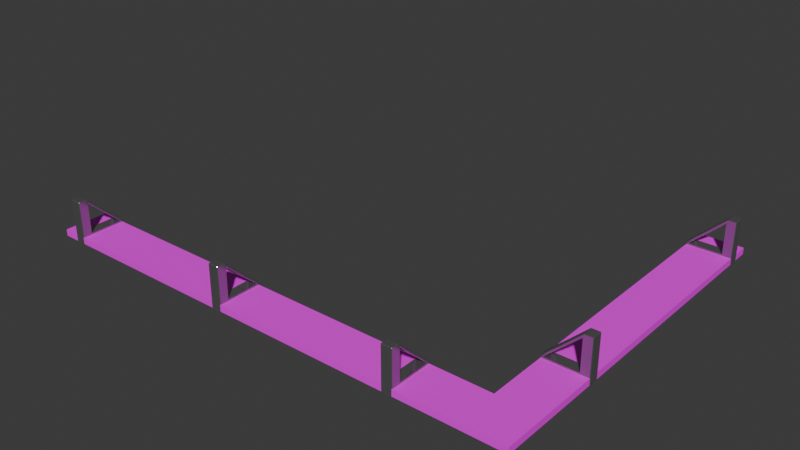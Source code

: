# Source: shelf.blend  (saved by Blender 4.1.24; exported with 4.5.12 LTS)
import bpy
from mathutils import Matrix  # noqa: F401  (used for matrix-valued properties, if any)

bpy.ops.wm.read_factory_settings(use_empty=True)
scene = bpy.context.scene
scene.name = 'Scene'

# ---- collections
col_collection = bpy.data.collections.new('Collection'); scene.collection.children.link(col_collection)

# ---- images (referenced by path relative to the original .blend; pixels are not part of the script)
import os
ASSET_DIR = os.environ.get("B2B_ASSET_DIR", "")  # directory of the original .blend (textures are referenced by path, not embedded)
HERE = os.path.dirname(os.path.abspath(__file__))  # packed textures are extracted next to this script under _unpacked/

def load_image(name, relpath, width, height, colorspace="sRGB"):
    """Load a texture the original file referenced (path relative to the .blend, or extracted next to this script)."""
    p = next((c for c in (os.path.join(HERE, relpath), os.path.join(ASSET_DIR, relpath)) if relpath and os.path.exists(c)), "")
    if p:
        img = bpy.data.images.load(p, check_existing=True)
        img.name = name
    else:  # same state as the original file: an image datablock whose file is absent (Cycles renders it pink)
        img = bpy.data.images.new(name, width, height)
        img.source = "FILE"
        img.filepath = "//" + (relpath or name)
    img.colorspace_settings.name = colorspace
    return img
img_shalf_2_albedo_png = load_image('shalf_2_albedo.png', 'shalf_2_albedo.png', 1024, 1024, 'sRGB')

# ---- materials (node trees are filled in below, after node groups)
mat_material_001 = bpy.data.materials.new('Material.001')
mat_material_001.use_transparent_shadow = False
mat_material_002 = bpy.data.materials.new('Material.002')
mat_material_002.use_transparent_shadow = False
mat_material_003 = bpy.data.materials.new('Material.003')
mat_material_003.use_transparent_shadow = False
mat_material_004 = bpy.data.materials.new('Material.004')
mat_material_004.use_transparent_shadow = False

# ---- material node trees
mat_material_001.use_nodes = True; mat_material_001.node_tree.nodes.clear()
_N = mat_material_001.node_tree.nodes; _L = mat_material_001.node_tree.links
n0 = _N.new('ShaderNodeBsdfPrincipled'); n0.name = 'Principled BSDF'; n0.location = (10, 300)
n0.inputs[0].default_value = (0.3324, 0.3325, 0.3325, 1.0)
n0.inputs[1].default_value = 0.8
n0.inputs[2].default_value = 0.15
n1 = _N.new('ShaderNodeOutputMaterial'); n1.name = 'Material Output'; n1.location = (300, 300)
_L.new(n0.outputs[0], n1.inputs[0])
n1.is_active_output = True
mat_material_002.use_nodes = True; mat_material_002.node_tree.nodes.clear()
_N = mat_material_002.node_tree.nodes; _L = mat_material_002.node_tree.links
n0 = _N.new('ShaderNodeBsdfPrincipled'); n0.name = 'Principled BSDF'; n0.location = (10, 300)
n0.inputs[0].default_value = (0.3324, 0.3325, 0.3325, 1.0)
n0.inputs[1].default_value = 0.8
n0.inputs[2].default_value = 0.15
n1 = _N.new('ShaderNodeOutputMaterial'); n1.name = 'Material Output'; n1.location = (300, 300)
_L.new(n0.outputs[0], n1.inputs[0])
n1.is_active_output = True
mat_material_003.use_nodes = True; mat_material_003.node_tree.nodes.clear()
_N = mat_material_003.node_tree.nodes; _L = mat_material_003.node_tree.links
n0 = _N.new('ShaderNodeBsdfPrincipled'); n0.name = 'Principled BSDF'; n0.location = (10, 300)
n0.inputs[0].default_value = (0.3324, 0.3325, 0.3325, 1.0)
n0.inputs[1].default_value = 0.8
n0.inputs[2].default_value = 0.15
n1 = _N.new('ShaderNodeOutputMaterial'); n1.name = 'Material Output'; n1.location = (300, 300)
_L.new(n0.outputs[0], n1.inputs[0])
n1.is_active_output = True
mat_material_004.use_nodes = True; mat_material_004.node_tree.nodes.clear()
_N = mat_material_004.node_tree.nodes; _L = mat_material_004.node_tree.links
n0 = _N.new('ShaderNodeBsdfPrincipled'); n0.name = 'Principled BSDF'; n0.location = (10, 300)
n1 = _N.new('ShaderNodeOutputMaterial'); n1.name = 'Material Output'; n1.location = (300, 300)
n2 = _N.new('ShaderNodeTexImage'); n2.name = 'Image Texture'; n2.location = (-441, 214)
n2.image = img_shalf_2_albedo_png
_L.new(n0.outputs[0], n1.inputs[0])
_L.new(n2.outputs[0], n0.inputs[0])
n1.is_active_output = True

# ---- world
world_world = bpy.data.worlds.new('World'); scene.world = world_world
world_world.use_nodes = True; world_world.node_tree.nodes.clear()
_N = world_world.node_tree.nodes; _L = world_world.node_tree.links
n0 = _N.new('ShaderNodeOutputWorld'); n0.name = 'World Output'; n0.location = (300, 300)
n1 = _N.new('ShaderNodeBackground'); n1.name = 'Background'; n1.location = (10, 300)
n1.inputs[0].default_value = (0.05088, 0.05088, 0.05088, 1.0)
_L.new(n1.outputs[0], n0.inputs[0])
n0.is_active_output = True
world_world.color = (0.05088, 0.05088, 0.05088)
world_world.use_sun_shadow = False
world_world.sun_shadow_jitter_overblur = 0.0

# ---- meshes
me_cube_001 = bpy.data.meshes.new('Cube.001')
me_cube_001.from_pydata([(-0.025, -0.105, -0.1007), (-0.025, -0.105, 0.1007), (-0.025, 0.105, -0.1007), (-0.025, 0.01135, 0.01105), (0.025, -0.105, -0.1007), (0.025, -0.105, 0.1007), (0.025, 0.105, -0.1007), (0.025, 0.01135, 0.01105), (-0.025, -0.06525, -0.1007), (-0.025, -0.06271, 0.08175), (0.025, -0.06525, -0.1007), (0.025, -0.06271, 0.08175), (-0.025, -0.105, -0.05953), (-0.025, 0.0853, -0.05715), (0.025, 0.0853, -0.05715), (0.025, -0.105, -0.05953), (0.025, -0.06271, -0.05715), (-0.025, -0.06271, -0.05715), (-0.025, -0.06525, 0.1007), (-0.025, 0.01892, 0.02024), (0.025, 0.01892, 0.02024), (0.025, -0.06525, 0.1007), (-0.025, 0.105, -0.05953), (0.025, 0.105, -0.05953), (0.025, -0.06525, -0.05953), (-0.025, -0.06525, -0.05953)], [], [(16, 14, 13, 17), (22, 19, 20, 23), (24, 21, 5, 15), (15, 5, 1, 12), (8, 10, 4, 0), (21, 18, 1, 5), (20, 19, 18, 21), (2, 6, 10, 8), (11, 16, 17, 9), (12, 1, 18, 25), (0, 12, 25, 8), (6, 23, 24, 10), (4, 15, 12, 0), (10, 24, 15, 4), (2, 22, 23, 6), (8, 25, 22, 2), (3, 9, 18, 19), (11, 7, 20, 21), (13, 3, 19, 22), (7, 14, 23, 20), (16, 11, 21, 24), (9, 17, 25, 18), (14, 16, 24, 23), (17, 13, 22, 25), (14, 7, 3, 13), (7, 11, 9, 3)])
_uv = me_cube_001.uv_layers.new(name='UVMap')
_uv.uv.foreach_set('vector', [0.4393, 0.6894, 0.4393, 0.5132, 0.4393, 0.2368, 0.4393, 0.06055, 0.4261, 0.25, 0.625, 0.25, 0.625, 0.5, 0.4261, 0.5, 0.4261, 0.7027, 0.625, 0.7027, 0.625, 0.75, 0.4261, 0.75, 0.4261, 0.75, 0.625, 0.75, 0.625, 1.0, 0.4261, 1.0, 0.125, 0.7027, 0.375, 0.7027, 0.375, 0.75, 0.125, 0.75, 0.625, 0.7027, 0.875, 0.7027, 0.875, 0.75, 0.625, 0.75, 0.625, 0.5, 0.875, 0.5, 0.875, 0.7027, 0.625, 0.7027, 0.125, 0.5, 0.375, 0.5, 0.375, 0.7027, 0.125, 0.7027, 0.6118, 0.6894, 0.4393, 0.6894, 0.4393, 0.06055, 0.6118, 0.06055, 0.4261, 0.0, 0.625, 0.0, 0.625, 0.04732, 0.4261, 0.04732, 0.375, 0.0, 0.4261, 0.0, 0.4261, 0.04732, 0.375, 0.04732, 0.375, 0.5, 0.4261, 0.5, 0.4261, 0.7027, 0.375, 0.7027, 0.375, 0.75, 0.4261, 0.75, 0.4261, 1.0, 0.375, 1.0, 0.375, 0.7027, 0.4261, 0.7027, 0.4261, 0.75, 0.375, 0.75, 0.375, 0.25, 0.4261, 0.25, 0.4261, 0.5, 0.375, 0.5, 0.375, 0.04732, 0.4261, 0.04732, 0.4261, 0.25, 0.375, 0.25, 0.6118, 0.2368, 0.6118, 0.06055, 0.625, 0.04732, 0.625, 0.25, 0.6118, 0.6894, 0.6118, 0.5132, 0.625, 0.5, 0.625, 0.7027, 0.4393, 0.2368, 0.6118, 0.2368, 0.625, 0.25, 0.4261, 0.25, 0.6118, 0.5132, 0.4393, 0.5132, 0.4261, 0.5, 0.625, 0.5, 0.4393, 0.6894, 0.6118, 0.6894, 0.625, 0.7027, 0.4261, 0.7027, 0.6118, 0.06055, 0.4393, 0.06055, 0.4261, 0.04732, 0.625, 0.04732, 0.4393, 0.5132, 0.4393, 0.6894, 0.4261, 0.7027, 0.4261, 0.5, 0.4393, 0.06055, 0.4393, 0.2368, 0.4261, 0.25, 0.4261, 0.04732, 0.4393, 0.5132, 0.6118, 0.5132, 0.6118, 0.2368, 0.4393, 0.2368, 0.6118, 0.5132, 0.6118, 0.6894, 0.6118, 0.06055, 0.6118, 0.2368])
me_cube_001.materials.append(mat_material_001)
me_cube_001.update()
me_cube_002 = bpy.data.meshes.new('Cube.002')
me_cube_002.from_pydata([(-0.025, -0.105, -0.1007), (-0.025, -0.105, 0.1007), (-0.025, 0.105, -0.1007), (-0.025, 0.01135, 0.01105), (0.025, -0.105, -0.1007), (0.025, -0.105, 0.1007), (0.025, 0.105, -0.1007), (0.025, 0.01135, 0.01105), (-0.025, -0.06525, -0.1007), (-0.025, -0.06271, 0.08175), (0.025, -0.06525, -0.1007), (0.025, -0.06271, 0.08175), (-0.025, -0.105, -0.05953), (-0.025, 0.0853, -0.05715), (0.025, 0.0853, -0.05715), (0.025, -0.105, -0.05953), (0.025, -0.06271, -0.05715), (-0.025, -0.06271, -0.05715), (-0.025, -0.06525, 0.1007), (-0.025, 0.01892, 0.02024), (0.025, 0.01892, 0.02024), (0.025, -0.06525, 0.1007), (-0.025, 0.105, -0.05953), (0.025, 0.105, -0.05953), (0.025, -0.06525, -0.05953), (-0.025, -0.06525, -0.05953)], [], [(16, 14, 13, 17), (22, 19, 20, 23), (24, 21, 5, 15), (15, 5, 1, 12), (8, 10, 4, 0), (21, 18, 1, 5), (20, 19, 18, 21), (2, 6, 10, 8), (11, 16, 17, 9), (12, 1, 18, 25), (0, 12, 25, 8), (6, 23, 24, 10), (4, 15, 12, 0), (10, 24, 15, 4), (2, 22, 23, 6), (8, 25, 22, 2), (3, 9, 18, 19), (11, 7, 20, 21), (13, 3, 19, 22), (7, 14, 23, 20), (16, 11, 21, 24), (9, 17, 25, 18), (14, 16, 24, 23), (17, 13, 22, 25), (14, 7, 3, 13), (7, 11, 9, 3)])
_uv = me_cube_002.uv_layers.new(name='UVMap')
_uv.uv.foreach_set('vector', [0.4393, 0.6894, 0.4393, 0.5132, 0.4393, 0.2368, 0.4393, 0.06055, 0.4261, 0.25, 0.625, 0.25, 0.625, 0.5, 0.4261, 0.5, 0.4261, 0.7027, 0.625, 0.7027, 0.625, 0.75, 0.4261, 0.75, 0.4261, 0.75, 0.625, 0.75, 0.625, 1.0, 0.4261, 1.0, 0.125, 0.7027, 0.375, 0.7027, 0.375, 0.75, 0.125, 0.75, 0.625, 0.7027, 0.875, 0.7027, 0.875, 0.75, 0.625, 0.75, 0.625, 0.5, 0.875, 0.5, 0.875, 0.7027, 0.625, 0.7027, 0.125, 0.5, 0.375, 0.5, 0.375, 0.7027, 0.125, 0.7027, 0.6118, 0.6894, 0.4393, 0.6894, 0.4393, 0.06055, 0.6118, 0.06055, 0.4261, 0.0, 0.625, 0.0, 0.625, 0.04732, 0.4261, 0.04732, 0.375, 0.0, 0.4261, 0.0, 0.4261, 0.04732, 0.375, 0.04732, 0.375, 0.5, 0.4261, 0.5, 0.4261, 0.7027, 0.375, 0.7027, 0.375, 0.75, 0.4261, 0.75, 0.4261, 1.0, 0.375, 1.0, 0.375, 0.7027, 0.4261, 0.7027, 0.4261, 0.75, 0.375, 0.75, 0.375, 0.25, 0.4261, 0.25, 0.4261, 0.5, 0.375, 0.5, 0.375, 0.04732, 0.4261, 0.04732, 0.4261, 0.25, 0.375, 0.25, 0.6118, 0.2368, 0.6118, 0.06055, 0.625, 0.04732, 0.625, 0.25, 0.6118, 0.6894, 0.6118, 0.5132, 0.625, 0.5, 0.625, 0.7027, 0.4393, 0.2368, 0.6118, 0.2368, 0.625, 0.25, 0.4261, 0.25, 0.6118, 0.5132, 0.4393, 0.5132, 0.4261, 0.5, 0.625, 0.5, 0.4393, 0.6894, 0.6118, 0.6894, 0.625, 0.7027, 0.4261, 0.7027, 0.6118, 0.06055, 0.4393, 0.06055, 0.4261, 0.04732, 0.625, 0.04732, 0.4393, 0.5132, 0.4393, 0.6894, 0.4261, 0.7027, 0.4261, 0.5, 0.4393, 0.06055, 0.4393, 0.2368, 0.4261, 0.25, 0.4261, 0.04732, 0.4393, 0.5132, 0.6118, 0.5132, 0.6118, 0.2368, 0.4393, 0.2368, 0.6118, 0.5132, 0.6118, 0.6894, 0.6118, 0.06055, 0.6118, 0.2368])
me_cube_002.materials.append(mat_material_002)
me_cube_002.update()
me_cube_003 = bpy.data.meshes.new('Cube.003')
me_cube_003.from_pydata([(-0.025, -0.105, -0.1007), (-0.025, -0.105, 0.1007), (-0.025, 0.105, -0.1007), (-0.025, 0.01135, 0.01105), (0.025, -0.105, -0.1007), (0.025, -0.105, 0.1007), (0.025, 0.105, -0.1007), (0.025, 0.01135, 0.01105), (-0.025, -0.06525, -0.1007), (-0.025, -0.06271, 0.08175), (0.025, -0.06525, -0.1007), (0.025, -0.06271, 0.08175), (-0.025, -0.105, -0.05953), (-0.025, 0.0853, -0.05715), (0.025, 0.0853, -0.05715), (0.025, -0.105, -0.05953), (0.025, -0.06271, -0.05715), (-0.025, -0.06271, -0.05715), (-0.025, -0.06525, 0.1007), (-0.025, 0.01892, 0.02024), (0.025, 0.01892, 0.02024), (0.025, -0.06525, 0.1007), (-0.025, 0.105, -0.05953), (0.025, 0.105, -0.05953), (0.025, -0.06525, -0.05953), (-0.025, -0.06525, -0.05953)], [], [(16, 14, 13, 17), (22, 19, 20, 23), (24, 21, 5, 15), (15, 5, 1, 12), (8, 10, 4, 0), (21, 18, 1, 5), (20, 19, 18, 21), (2, 6, 10, 8), (11, 16, 17, 9), (12, 1, 18, 25), (0, 12, 25, 8), (6, 23, 24, 10), (4, 15, 12, 0), (10, 24, 15, 4), (2, 22, 23, 6), (8, 25, 22, 2), (3, 9, 18, 19), (11, 7, 20, 21), (13, 3, 19, 22), (7, 14, 23, 20), (16, 11, 21, 24), (9, 17, 25, 18), (14, 16, 24, 23), (17, 13, 22, 25), (14, 7, 3, 13), (7, 11, 9, 3)])
_uv = me_cube_003.uv_layers.new(name='UVMap')
_uv.uv.foreach_set('vector', [0.4393, 0.6894, 0.4393, 0.5132, 0.4393, 0.2368, 0.4393, 0.06055, 0.4261, 0.25, 0.625, 0.25, 0.625, 0.5, 0.4261, 0.5, 0.4261, 0.7027, 0.625, 0.7027, 0.625, 0.75, 0.4261, 0.75, 0.4261, 0.75, 0.625, 0.75, 0.625, 1.0, 0.4261, 1.0, 0.125, 0.7027, 0.375, 0.7027, 0.375, 0.75, 0.125, 0.75, 0.625, 0.7027, 0.875, 0.7027, 0.875, 0.75, 0.625, 0.75, 0.625, 0.5, 0.875, 0.5, 0.875, 0.7027, 0.625, 0.7027, 0.125, 0.5, 0.375, 0.5, 0.375, 0.7027, 0.125, 0.7027, 0.6118, 0.6894, 0.4393, 0.6894, 0.4393, 0.06055, 0.6118, 0.06055, 0.4261, 0.0, 0.625, 0.0, 0.625, 0.04732, 0.4261, 0.04732, 0.375, 0.0, 0.4261, 0.0, 0.4261, 0.04732, 0.375, 0.04732, 0.375, 0.5, 0.4261, 0.5, 0.4261, 0.7027, 0.375, 0.7027, 0.375, 0.75, 0.4261, 0.75, 0.4261, 1.0, 0.375, 1.0, 0.375, 0.7027, 0.4261, 0.7027, 0.4261, 0.75, 0.375, 0.75, 0.375, 0.25, 0.4261, 0.25, 0.4261, 0.5, 0.375, 0.5, 0.375, 0.04732, 0.4261, 0.04732, 0.4261, 0.25, 0.375, 0.25, 0.6118, 0.2368, 0.6118, 0.06055, 0.625, 0.04732, 0.625, 0.25, 0.6118, 0.6894, 0.6118, 0.5132, 0.625, 0.5, 0.625, 0.7027, 0.4393, 0.2368, 0.6118, 0.2368, 0.625, 0.25, 0.4261, 0.25, 0.6118, 0.5132, 0.4393, 0.5132, 0.4261, 0.5, 0.625, 0.5, 0.4393, 0.6894, 0.6118, 0.6894, 0.625, 0.7027, 0.4261, 0.7027, 0.6118, 0.06055, 0.4393, 0.06055, 0.4261, 0.04732, 0.625, 0.04732, 0.4393, 0.5132, 0.4393, 0.6894, 0.4261, 0.7027, 0.4261, 0.5, 0.4393, 0.06055, 0.4393, 0.2368, 0.4261, 0.25, 0.4261, 0.04732, 0.4393, 0.5132, 0.6118, 0.5132, 0.6118, 0.2368, 0.4393, 0.2368, 0.6118, 0.5132, 0.6118, 0.6894, 0.6118, 0.06055, 0.6118, 0.2368])
me_cube_003.materials.append(mat_material_003)
me_cube_003.update()
me_cube_005 = bpy.data.meshes.new('Cube.005')
me_cube_005.from_pydata([(-0.025, -0.105, -0.1007), (-0.025, -0.105, 0.1007), (-0.025, 0.105, -0.1007), (-0.025, 0.01135, 0.01105), (0.025, -0.105, -0.1007), (0.025, -0.105, 0.1007), (0.025, 0.105, -0.1007), (0.025, 0.01135, 0.01105), (-0.025, -0.06525, -0.1007), (-0.025, -0.06271, 0.08175), (0.025, -0.06525, -0.1007), (0.025, -0.06271, 0.08175), (-0.025, -0.105, -0.05953), (-0.025, 0.0853, -0.05715), (0.025, 0.0853, -0.05715), (0.025, -0.105, -0.05953), (0.025, -0.06271, -0.05715), (-0.025, -0.06271, -0.05715), (-0.025, -0.06525, 0.1007), (-0.025, 0.01892, 0.02024), (0.025, 0.01892, 0.02024), (0.025, -0.06525, 0.1007), (-0.025, 0.105, -0.05953), (0.025, 0.105, -0.05953), (0.025, -0.06525, -0.05953), (-0.025, -0.06525, -0.05953)], [], [(16, 14, 13, 17), (22, 19, 20, 23), (24, 21, 5, 15), (15, 5, 1, 12), (8, 10, 4, 0), (21, 18, 1, 5), (20, 19, 18, 21), (2, 6, 10, 8), (11, 16, 17, 9), (12, 1, 18, 25), (0, 12, 25, 8), (6, 23, 24, 10), (4, 15, 12, 0), (10, 24, 15, 4), (2, 22, 23, 6), (8, 25, 22, 2), (3, 9, 18, 19), (11, 7, 20, 21), (13, 3, 19, 22), (7, 14, 23, 20), (16, 11, 21, 24), (9, 17, 25, 18), (14, 16, 24, 23), (17, 13, 22, 25), (14, 7, 3, 13), (7, 11, 9, 3)])
_uv = me_cube_005.uv_layers.new(name='UVMap')
_uv.uv.foreach_set('vector', [0.4393, 0.6894, 0.4393, 0.5132, 0.4393, 0.2368, 0.4393, 0.06055, 0.4261, 0.25, 0.625, 0.25, 0.625, 0.5, 0.4261, 0.5, 0.4261, 0.7027, 0.625, 0.7027, 0.625, 0.75, 0.4261, 0.75, 0.4261, 0.75, 0.625, 0.75, 0.625, 1.0, 0.4261, 1.0, 0.125, 0.7027, 0.375, 0.7027, 0.375, 0.75, 0.125, 0.75, 0.625, 0.7027, 0.875, 0.7027, 0.875, 0.75, 0.625, 0.75, 0.625, 0.5, 0.875, 0.5, 0.875, 0.7027, 0.625, 0.7027, 0.125, 0.5, 0.375, 0.5, 0.375, 0.7027, 0.125, 0.7027, 0.6118, 0.6894, 0.4393, 0.6894, 0.4393, 0.06055, 0.6118, 0.06055, 0.4261, 0.0, 0.625, 0.0, 0.625, 0.04732, 0.4261, 0.04732, 0.375, 0.0, 0.4261, 0.0, 0.4261, 0.04732, 0.375, 0.04732, 0.375, 0.5, 0.4261, 0.5, 0.4261, 0.7027, 0.375, 0.7027, 0.375, 0.75, 0.4261, 0.75, 0.4261, 1.0, 0.375, 1.0, 0.375, 0.7027, 0.4261, 0.7027, 0.4261, 0.75, 0.375, 0.75, 0.375, 0.25, 0.4261, 0.25, 0.4261, 0.5, 0.375, 0.5, 0.375, 0.04732, 0.4261, 0.04732, 0.4261, 0.25, 0.375, 0.25, 0.6118, 0.2368, 0.6118, 0.06055, 0.625, 0.04732, 0.625, 0.25, 0.6118, 0.6894, 0.6118, 0.5132, 0.625, 0.5, 0.625, 0.7027, 0.4393, 0.2368, 0.6118, 0.2368, 0.625, 0.25, 0.4261, 0.25, 0.6118, 0.5132, 0.4393, 0.5132, 0.4261, 0.5, 0.625, 0.5, 0.4393, 0.6894, 0.6118, 0.6894, 0.625, 0.7027, 0.4261, 0.7027, 0.6118, 0.06055, 0.4393, 0.06055, 0.4261, 0.04732, 0.625, 0.04732, 0.4393, 0.5132, 0.4393, 0.6894, 0.4261, 0.7027, 0.4261, 0.5, 0.4393, 0.06055, 0.4393, 0.2368, 0.4261, 0.25, 0.4261, 0.04732, 0.4393, 0.5132, 0.6118, 0.5132, 0.6118, 0.2368, 0.4393, 0.2368, 0.6118, 0.5132, 0.6118, 0.6894, 0.6118, 0.06055, 0.6118, 0.2368])
me_cube_005.materials.append(mat_material_002)
me_cube_005.update()
me_cube_006 = bpy.data.meshes.new('Cube.006')
me_cube_006.from_pydata([(-0.025, -0.105, -0.1007), (-0.025, -0.105, 0.1007), (-0.025, 0.105, -0.1007), (-0.025, 0.01135, 0.01105), (0.025, -0.105, -0.1007), (0.025, -0.105, 0.1007), (0.025, 0.105, -0.1007), (0.025, 0.01135, 0.01105), (-0.025, -0.06525, -0.1007), (-0.025, -0.06271, 0.08175), (0.025, -0.06525, -0.1007), (0.025, -0.06271, 0.08175), (-0.025, -0.105, -0.05953), (-0.025, 0.0853, -0.05715), (0.025, 0.0853, -0.05715), (0.025, -0.105, -0.05953), (0.025, -0.06271, -0.05715), (-0.025, -0.06271, -0.05715), (-0.025, -0.06525, 0.1007), (-0.025, 0.01892, 0.02024), (0.025, 0.01892, 0.02024), (0.025, -0.06525, 0.1007), (-0.025, 0.105, -0.05953), (0.025, 0.105, -0.05953), (0.025, -0.06525, -0.05953), (-0.025, -0.06525, -0.05953)], [], [(16, 14, 13, 17), (22, 19, 20, 23), (24, 21, 5, 15), (15, 5, 1, 12), (8, 10, 4, 0), (21, 18, 1, 5), (20, 19, 18, 21), (2, 6, 10, 8), (11, 16, 17, 9), (12, 1, 18, 25), (0, 12, 25, 8), (6, 23, 24, 10), (4, 15, 12, 0), (10, 24, 15, 4), (2, 22, 23, 6), (8, 25, 22, 2), (3, 9, 18, 19), (11, 7, 20, 21), (13, 3, 19, 22), (7, 14, 23, 20), (16, 11, 21, 24), (9, 17, 25, 18), (14, 16, 24, 23), (17, 13, 22, 25), (14, 7, 3, 13), (7, 11, 9, 3)])
_uv = me_cube_006.uv_layers.new(name='UVMap')
_uv.uv.foreach_set('vector', [0.4393, 0.6894, 0.4393, 0.5132, 0.4393, 0.2368, 0.4393, 0.06055, 0.4261, 0.25, 0.625, 0.25, 0.625, 0.5, 0.4261, 0.5, 0.4261, 0.7027, 0.625, 0.7027, 0.625, 0.75, 0.4261, 0.75, 0.4261, 0.75, 0.625, 0.75, 0.625, 1.0, 0.4261, 1.0, 0.125, 0.7027, 0.375, 0.7027, 0.375, 0.75, 0.125, 0.75, 0.625, 0.7027, 0.875, 0.7027, 0.875, 0.75, 0.625, 0.75, 0.625, 0.5, 0.875, 0.5, 0.875, 0.7027, 0.625, 0.7027, 0.125, 0.5, 0.375, 0.5, 0.375, 0.7027, 0.125, 0.7027, 0.6118, 0.6894, 0.4393, 0.6894, 0.4393, 0.06055, 0.6118, 0.06055, 0.4261, 0.0, 0.625, 0.0, 0.625, 0.04732, 0.4261, 0.04732, 0.375, 0.0, 0.4261, 0.0, 0.4261, 0.04732, 0.375, 0.04732, 0.375, 0.5, 0.4261, 0.5, 0.4261, 0.7027, 0.375, 0.7027, 0.375, 0.75, 0.4261, 0.75, 0.4261, 1.0, 0.375, 1.0, 0.375, 0.7027, 0.4261, 0.7027, 0.4261, 0.75, 0.375, 0.75, 0.375, 0.25, 0.4261, 0.25, 0.4261, 0.5, 0.375, 0.5, 0.375, 0.04732, 0.4261, 0.04732, 0.4261, 0.25, 0.375, 0.25, 0.6118, 0.2368, 0.6118, 0.06055, 0.625, 0.04732, 0.625, 0.25, 0.6118, 0.6894, 0.6118, 0.5132, 0.625, 0.5, 0.625, 0.7027, 0.4393, 0.2368, 0.6118, 0.2368, 0.625, 0.25, 0.4261, 0.25, 0.6118, 0.5132, 0.4393, 0.5132, 0.4261, 0.5, 0.625, 0.5, 0.4393, 0.6894, 0.6118, 0.6894, 0.625, 0.7027, 0.4261, 0.7027, 0.6118, 0.06055, 0.4393, 0.06055, 0.4261, 0.04732, 0.625, 0.04732, 0.4393, 0.5132, 0.4393, 0.6894, 0.4261, 0.7027, 0.4261, 0.5, 0.4393, 0.06055, 0.4393, 0.2368, 0.4261, 0.25, 0.4261, 0.04732, 0.4393, 0.5132, 0.6118, 0.5132, 0.6118, 0.2368, 0.4393, 0.2368, 0.6118, 0.5132, 0.6118, 0.6894, 0.6118, 0.06055, 0.6118, 0.2368])
me_cube_006.materials.append(mat_material_001)
me_cube_006.update()
me_cube_004 = bpy.data.meshes.new('Cube.004')
me_cube_004.from_pydata([(-1.0, -1.0, -1.0), (-1.0, -1.0, 1.0), (1.0, -1.0, -1.0), (1.0, -1.0, 1.0), (1.0, 1.0, -1.0), (1.0, 1.0, 1.0), (0.8264, 1.0, -1.0), (0.8264, 1.0, 1.0), (0.8264, -1.0, -1.0), (0.8264, -1.0, 1.0), (-1.0, -0.7647, -1.0), (-1.0, -0.7647, 1.0), (1.0, -0.7647, -1.0), (1.0, -0.7647, 1.0), (0.8264, -0.7647, 1.0), (0.8264, -0.7647, -1.0)], [], [(6, 7, 5, 4), (12, 13, 3, 2), (8, 9, 1, 0), (15, 12, 2, 8), (14, 11, 1, 9), (13, 14, 9, 3), (10, 15, 8, 0), (2, 3, 9, 8), (15, 10, 11, 14), (5, 7, 14, 13), (6, 15, 14, 7), (6, 4, 12, 15), (4, 5, 13, 12), (0, 1, 11, 10)])
_uv = me_cube_004.uv_layers.new(name='UVMap')
_uv.uv.foreach_set('vector', [0.375, 0.4783, 0.625, 0.4783, 0.625, 0.5, 0.375, 0.5, 0.375, 0.7206, 0.625, 0.7206, 0.625, 0.75, 0.375, 0.75, 0.375, 0.7717, 0.625, 0.7717, 0.625, 1.0, 0.375, 1.0, 0.3533, 0.7206, 0.375, 0.7206, 0.375, 0.75, 0.3533, 0.75, 0.6467, 0.7206, 0.875, 0.7206, 0.875, 0.75, 0.6467, 0.75, 0.625, 0.7206, 0.6467, 0.7206, 0.6467, 0.75, 0.625, 0.75, 0.125, 0.7206, 0.3533, 0.7206, 0.3533, 0.75, 0.125, 0.75, 0.375, 0.75, 0.625, 0.75, 0.625, 0.7717, 0.375, 0.7717, 0.3533, 0.7206, 0.125, 0.7206, 0.625, 0.02941, 0.6467, 0.7206, 0.625, 0.5, 0.6467, 0.5, 0.6467, 0.7206, 0.625, 0.7206, 0.3533, 0.5, 0.3533, 0.7206, 0.6467, 0.7206, 0.6467, 0.5, 0.3533, 0.5, 0.375, 0.5, 0.375, 0.7206, 0.3533, 0.7206, 0.375, 0.5, 0.625, 0.5, 0.625, 0.7206, 0.375, 0.7206, 0.375, 0.0, 0.625, 0.0, 0.625, 0.02941, 0.375, 0.02941])
me_cube_004.materials.append(mat_material_004)
me_cube_004.update()

# ---- objects
ob_cube_001_col = bpy.data.objects.new('Cube.001-col', me_cube_001)
ob_cube_002_col = bpy.data.objects.new('Cube.002-col', me_cube_002)
ob_cube_003_col = bpy.data.objects.new('Cube.003-col', me_cube_003)
ob_cube_004_col = bpy.data.objects.new('Cube.004-col', me_cube_005)
ob_cube_005_col = bpy.data.objects.new('Cube.005-col', me_cube_006)
ob_cube_006_col = bpy.data.objects.new('Cube.006-col', me_cube_004)

# ---- transforms, parenting, visibility, modifiers, constraints
ob_cube_001_col.location = (0.4985, 0.00497, 0.07896)
_m = ob_cube_001_col.modifiers.new('Bevel', 'BEVEL')
ob_cube_002_col.location = (0.8962, 1.503, 0.07896)
ob_cube_002_col.rotation_euler = (0.0, 0.0, 1.571)
_m = ob_cube_002_col.modifiers.new('Bevel', 'BEVEL')
ob_cube_003_col.location = (-1.203, 0.00497, 0.07896)
_m = ob_cube_003_col.modifiers.new('Bevel', 'BEVEL')
ob_cube_004_col.location = (0.8962, 0.4041, 0.07896)
ob_cube_004_col.rotation_euler = (0.0, 0.0, 1.571)
_m = ob_cube_004_col.modifiers.new('Bevel', 'BEVEL')
ob_cube_005_col.location = (-0.3508, 0.00497, 0.07896)
_m = ob_cube_005_col.modifiers.new('Bevel', 'BEVEL')
ob_cube_006_col.location = (-0.15, 0.7501, 0.0)
ob_cube_006_col.scale = (1.15, 0.85, 0.015)

# ---- collection membership
col_collection.objects.link(ob_cube_001_col)
col_collection.objects.link(ob_cube_002_col)
col_collection.objects.link(ob_cube_003_col)
col_collection.objects.link(ob_cube_004_col)
col_collection.objects.link(ob_cube_005_col)
col_collection.objects.link(ob_cube_006_col)

# ---- scene / render settings (as saved in the file)
scene.frame_start = 1; scene.frame_end = 250; scene.frame_set(1)
scene.render.engine = 'BLENDER_EEVEE_NEXT'
scene.cycles.sampling_pattern = 'TABULATED_SOBOL'
scene.eevee.ray_tracing_options.trace_max_roughness = 0.0
bpy.context.view_layer.update()

# ---- added for rendering (the .blend has no active camera and no usable light): camera, sun
cam_auto = bpy.data.cameras.new('AutoCamera')
cam_auto.lens = 50.0
cam_auto.sensor_width = 36.0
cam_auto.clip_end = 1000.0
ob_auto_camera = bpy.data.objects.new('AutoCamera', cam_auto)
scene.collection.objects.link(ob_auto_camera)
ob_auto_camera.location = (2.50427, -2.4344, 2.2019)
ob_auto_camera.rotation_euler = (1.09748, -7.21219e-08, 0.694738)
scene.camera = ob_auto_camera
light_auto_sun = bpy.data.lights.new('AutoSun', 'SUN')
light_auto_sun.energy = 3.0
light_auto_sun.angle = 0.0523599
ob_auto_sun = bpy.data.objects.new('AutoSun', light_auto_sun)
scene.collection.objects.link(ob_auto_sun)
ob_auto_sun.rotation_euler = (0.872665, 0.174533, 0.523599)
bpy.context.view_layer.update()
